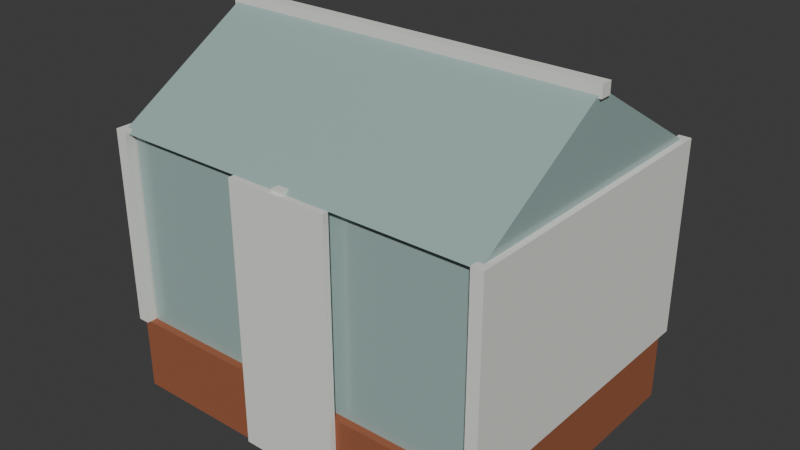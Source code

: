 # Source: greenhouse.blend  (saved by Blender 5.2.44; exported with 4.5.12 LTS)
import bpy
from mathutils import Matrix  # noqa: F401  (used for matrix-valued properties, if any)

bpy.ops.wm.read_factory_settings(use_empty=True)
scene = bpy.context.scene
scene.name = 'Scene'

# ---- collections
col_collection = bpy.data.collections.new('Collection'); scene.collection.children.link(col_collection)

# ---- materials (node trees are filled in below, after node groups)
mat_plinth = bpy.data.materials.new('plinth')
mat_plinth.diffuse_color = (0.3278, 0.1022, 0.04519, 1.0)
mat_glass = bpy.data.materials.new('glass')
mat_glass.diffuse_color = (0.3467, 0.4793, 0.4564, 1.0)
mat_frame = bpy.data.materials.new('frame')
mat_frame.diffuse_color = (0.807, 0.807, 0.7605, 1.0)

# ---- material node trees
mat_plinth.use_nodes = True; mat_plinth.node_tree.nodes.clear()
_N = mat_plinth.node_tree.nodes; _L = mat_plinth.node_tree.links
n0 = _N.new('ShaderNodeBsdfPrincipled'); n0.name = 'Principled BSDF'; n0.location = (-200, 100)
n0.inputs[0].default_value = (0.3278, 0.1022, 0.04519, 1.0)
n0.inputs[2].default_value = 0.85
n0.inputs[10].default_value = 0.005
n1 = _N.new('ShaderNodeOutputMaterial'); n1.name = 'Material Output'; n1.location = (200, 100)
_L.new(n0.outputs[0], n1.inputs[0])
n1.is_active_output = True
mat_glass.use_nodes = True; mat_glass.node_tree.nodes.clear()
_N = mat_glass.node_tree.nodes; _L = mat_glass.node_tree.links
n0 = _N.new('ShaderNodeBsdfPrincipled'); n0.name = 'Principled BSDF'; n0.location = (-200, 100)
n0.inputs[0].default_value = (0.3467, 0.4793, 0.4564, 1.0)
n0.inputs[2].default_value = 0.2
n0.inputs[10].default_value = 0.005
n1 = _N.new('ShaderNodeOutputMaterial'); n1.name = 'Material Output'; n1.location = (200, 100)
_L.new(n0.outputs[0], n1.inputs[0])
n1.is_active_output = True
mat_frame.use_nodes = True; mat_frame.node_tree.nodes.clear()
_N = mat_frame.node_tree.nodes; _L = mat_frame.node_tree.links
n0 = _N.new('ShaderNodeBsdfPrincipled'); n0.name = 'Principled BSDF'; n0.location = (-200, 100)
n0.inputs[0].default_value = (0.807, 0.807, 0.7605, 1.0)
n0.inputs[2].default_value = 0.85
n0.inputs[10].default_value = 0.005
n1 = _N.new('ShaderNodeOutputMaterial'); n1.name = 'Material Output'; n1.location = (200, 100)
_L.new(n0.outputs[0], n1.inputs[0])
n1.is_active_output = True

# ---- world
world_world = bpy.data.worlds.new('World'); scene.world = world_world
world_world.use_nodes = True; world_world.node_tree.nodes.clear()
_N = world_world.node_tree.nodes; _L = world_world.node_tree.links
n0 = _N.new('ShaderNodeOutputWorld'); n0.name = 'World Output'; n0.location = (200, 100)
n1 = _N.new('ShaderNodeBackground'); n1.name = 'Background'; n1.location = (-200, 100)
n1.inputs[0].default_value = (0.05088, 0.05088, 0.05088, 1.0)
_L.new(n1.outputs[0], n0.inputs[0])
n0.is_active_output = True
world_world.color = (0.05088, 0.05088, 0.05088)
world_world.sun_shadow_jitter_overblur = 0.0

# ---- meshes
me_plinth = bpy.data.meshes.new('plinth')
me_plinth.from_pydata([(-1.3, -1.0, 0.0), (1.3, -1.0, 0.0), (1.3, 1.0, 0.0), (-1.3, 1.0, 0.0), (-1.3, -1.0, 0.5), (1.3, -1.0, 0.5), (1.3, 1.0, 0.5), (-1.3, 1.0, 0.5), (-1.25, -0.95, 0.5), (1.25, -0.95, 0.5), (1.25, 0.95, 0.5), (-1.25, 0.95, 0.5), (-1.25, -0.95, 1.8), (1.25, -0.95, 1.8), (1.25, 0.95, 1.8), (-1.25, 0.95, 1.8), (-1.3, -1.0, 1.8), (1.3, -1.0, 1.8), (1.3, 0.0, 2.4), (-1.3, 0.0, 2.4), (-1.3, 1.0, 1.8), (1.3, 1.0, 1.8), (-1.34, -1.02, 0.5), (-1.26, -1.02, 0.5), (-1.26, 1.02, 0.5), (-1.34, 1.02, 0.5), (-1.34, -1.02, 1.82), (-1.26, -1.02, 1.82), (-1.26, 1.02, 1.82), (-1.34, 1.02, 1.82), (-0.04, -1.02, 0.5), (0.04, -1.02, 0.5), (0.04, 1.02, 0.5), (-0.04, 1.02, 0.5), (-0.04, -1.02, 1.82), (0.04, -1.02, 1.82), (0.04, 1.02, 1.82), (-0.04, 1.02, 1.82), (1.26, -1.02, 0.5), (1.34, -1.02, 0.5), (1.34, 1.02, 0.5), (1.26, 1.02, 0.5), (1.26, -1.02, 1.82), (1.34, -1.02, 1.82), (1.34, 1.02, 1.82), (1.26, 1.02, 1.82), (-1.32, -0.04, 2.36), (1.32, -0.04, 2.36), (1.32, 0.04, 2.36), (-1.32, 0.04, 2.36), (-1.32, -0.04, 2.44), (1.32, -0.04, 2.44), (1.32, 0.04, 2.44), (-1.32, 0.04, 2.44), (-0.35, -1.04, 0.02), (0.35, -1.04, 0.02), (0.35, -1.0, 0.02), (-0.35, -1.0, 0.02), (-0.35, -1.04, 1.8), (0.35, -1.04, 1.8), (0.35, -1.0, 1.8), (-0.35, -1.0, 1.8)], [], [(0, 3, 2, 1), (4, 5, 6, 7), (0, 1, 5, 4), (1, 2, 6, 5), (2, 3, 7, 6), (3, 0, 4, 7), (8, 11, 10, 9), (12, 13, 14, 15), (8, 9, 13, 12), (9, 10, 14, 13), (10, 11, 15, 14), (11, 8, 12, 15), (16, 17, 18, 19), (19, 18, 21, 20), (16, 19, 20), (17, 21, 18), (16, 20, 21, 17), (22, 25, 24, 23), (26, 27, 28, 29), (22, 23, 27, 26), (23, 24, 28, 27), (24, 25, 29, 28), (25, 22, 26, 29), (30, 33, 32, 31), (34, 35, 36, 37), (30, 31, 35, 34), (31, 32, 36, 35), (32, 33, 37, 36), (33, 30, 34, 37), (38, 41, 40, 39), (42, 43, 44, 45), (38, 39, 43, 42), (39, 40, 44, 43), (40, 41, 45, 44), (41, 38, 42, 45), (46, 49, 48, 47), (50, 51, 52, 53), (46, 47, 51, 50), (47, 48, 52, 51), (48, 49, 53, 52), (49, 46, 50, 53), (54, 57, 56, 55), (58, 59, 60, 61), (54, 55, 59, 58), (55, 56, 60, 59), (56, 57, 61, 60), (57, 54, 58, 61)])
me_plinth.polygons.foreach_set('material_index', [0, 0, 0, 0, 0, 0, 1, 1, 1, 1, 1, 1, 1, 1, 1, 1, 1, 2, 2, 2, 2, 2, 2, 2, 2, 2, 2, 2, 2, 2, 2, 2, 2, 2, 2, 2, 2, 2, 2, 2, 2, 2, 2, 2, 2, 2, 2])
me_plinth.materials.append(mat_plinth)
me_plinth.materials.append(mat_glass)
me_plinth.materials.append(mat_frame)
me_plinth.update()

# ---- objects
ob_greenhouse = bpy.data.objects.new('greenhouse', me_plinth)

# ---- transforms, parenting, visibility, modifiers, constraints
ob_greenhouse.location = (0.0, 0.0, 0.0)

# ---- collection membership
col_collection.objects.link(ob_greenhouse)

# ---- scene / render settings (as saved in the file)
scene.frame_start = 1; scene.frame_end = 250; scene.frame_set(1)
scene.render.engine = 'BLENDER_EEVEE_NEXT'
scene.render.bake_bias = 0.0
scene.render.bake_samples = 0
scene.render.compositor_device = 'GPU'
scene.eevee.use_volume_custom_range = False
scene.eevee.fast_gi_thickness_near = 0.1
scene.eevee.fast_gi_thickness_far = 0.0
scene.eevee.ray_tracing_options.screen_trace_thickness = 0.1
bpy.context.view_layer.update()

# ---- added for rendering (the .blend has no active camera and no usable light): camera, sun
cam_auto = bpy.data.cameras.new('AutoCamera')
cam_auto.lens = 50.0
cam_auto.sensor_width = 36.0
cam_auto.clip_end = 1000.0
ob_auto_camera = bpy.data.objects.new('AutoCamera', cam_auto)
scene.collection.objects.link(ob_auto_camera)
ob_auto_camera.location = (3.85715, -4.63859, 4.30572)
ob_auto_camera.rotation_euler = (1.09748, -7.21219e-08, 0.694738)
scene.camera = ob_auto_camera
light_auto_sun = bpy.data.lights.new('AutoSun', 'SUN')
light_auto_sun.energy = 3.0
light_auto_sun.angle = 0.0523599
ob_auto_sun = bpy.data.objects.new('AutoSun', light_auto_sun)
scene.collection.objects.link(ob_auto_sun)
ob_auto_sun.rotation_euler = (0.872665, 0.174533, 0.523599)
bpy.context.view_layer.update()
